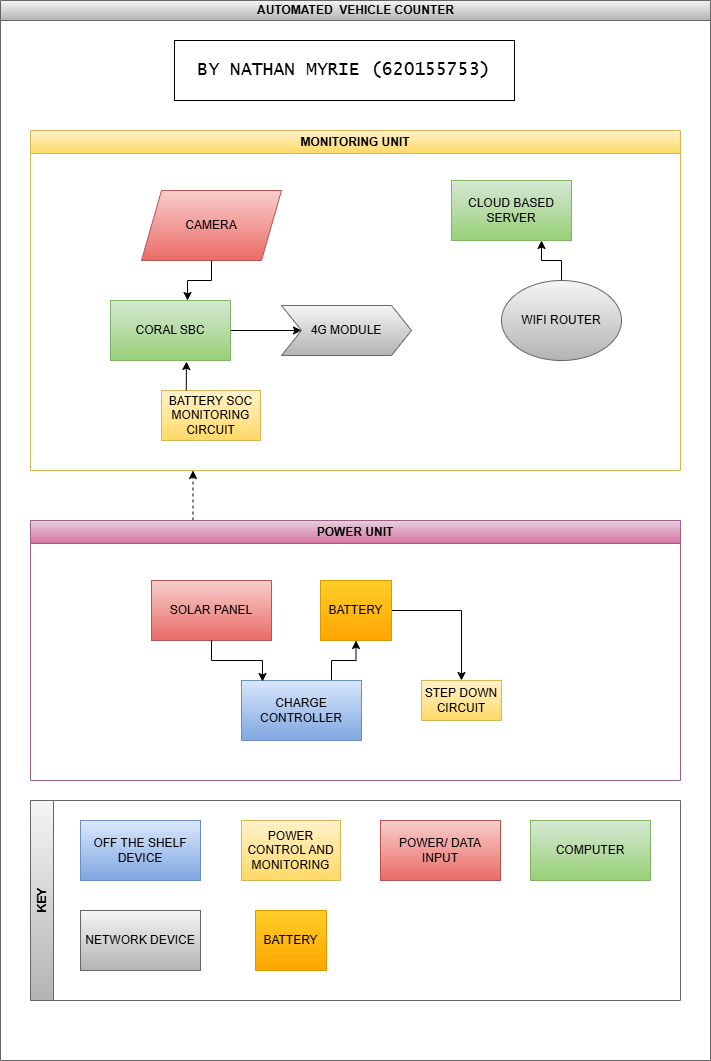

The diagram above was exported from draw.io. Its source (the exported page's mxGraphModel, read from the mxfile embedded in the PNG):
<mxGraphModel dx="864" dy="492" grid="1" gridSize="10" guides="1" tooltips="1" connect="1" arrows="1" fold="1" page="1" pageScale="1" pageWidth="827" pageHeight="1169" background="#ffffff" math="0" shadow="0">
  <root>
    <mxCell id="0" />
    <mxCell id="1" parent="0" />
    <mxCell id="dNxyNK7c78bLwvsdeMH5-11" value="AUTOMATED&amp;nbsp; VEHICLE COUNTER" style="swimlane;html=1;startSize=20;horizontal=1;containerType=tree;glass=0;fillColor=#f5f5f5;strokeColor=#666666;gradientColor=#b3b3b3;" parent="1" vertex="1">
      <mxGeometry x="70" y="50" width="710" height="1060" as="geometry" />
    </mxCell>
    <mxCell id="KH2dmFKL13_Q_JByAnSe-4" value="MONITORING UNIT" style="swimlane;whiteSpace=wrap;html=1;fillColor=#fff2cc;strokeColor=#d6b656;gradientColor=#ffd966;" parent="dNxyNK7c78bLwvsdeMH5-11" vertex="1">
      <mxGeometry x="30" y="130" width="650" height="340" as="geometry" />
    </mxCell>
    <mxCell id="KH2dmFKL13_Q_JByAnSe-7" value="CAMERA" style="shape=parallelogram;perimeter=parallelogramPerimeter;whiteSpace=wrap;html=1;fixedSize=1;fillColor=#f8cecc;strokeColor=#b85450;gradientColor=#ea6b66;" parent="KH2dmFKL13_Q_JByAnSe-4" vertex="1">
      <mxGeometry x="111" y="60" width="140" height="70" as="geometry" />
    </mxCell>
    <mxCell id="KH2dmFKL13_Q_JByAnSe-39" style="edgeStyle=orthogonalEdgeStyle;rounded=0;orthogonalLoop=1;jettySize=auto;html=1;exitX=1;exitY=0.5;exitDx=0;exitDy=0;" parent="KH2dmFKL13_Q_JByAnSe-4" source="KH2dmFKL13_Q_JByAnSe-8" target="KH2dmFKL13_Q_JByAnSe-29" edge="1">
      <mxGeometry relative="1" as="geometry" />
    </mxCell>
    <mxCell id="KH2dmFKL13_Q_JByAnSe-8" value="CORAL SBC" style="rounded=0;whiteSpace=wrap;html=1;fillColor=#d5e8d4;strokeColor=#82b366;gradientColor=#97d077;" parent="KH2dmFKL13_Q_JByAnSe-4" vertex="1">
      <mxGeometry x="80" y="170" width="120" height="60" as="geometry" />
    </mxCell>
    <mxCell id="KH2dmFKL13_Q_JByAnSe-9" value="CLOUD BASED SERVER" style="rounded=0;whiteSpace=wrap;html=1;fillColor=#d5e8d4;strokeColor=#82b366;gradientColor=#97d077;" parent="KH2dmFKL13_Q_JByAnSe-4" vertex="1">
      <mxGeometry x="421" y="50" width="120" height="60" as="geometry" />
    </mxCell>
    <mxCell id="KH2dmFKL13_Q_JByAnSe-21" style="edgeStyle=orthogonalEdgeStyle;rounded=0;orthogonalLoop=1;jettySize=auto;html=1;entryX=0.75;entryY=1;entryDx=0;entryDy=0;" parent="KH2dmFKL13_Q_JByAnSe-4" source="KH2dmFKL13_Q_JByAnSe-14" target="KH2dmFKL13_Q_JByAnSe-9" edge="1">
      <mxGeometry relative="1" as="geometry" />
    </mxCell>
    <mxCell id="KH2dmFKL13_Q_JByAnSe-14" value="WIFI ROUTER" style="ellipse;whiteSpace=wrap;html=1;fillColor=#f5f5f5;gradientColor=#b3b3b3;strokeColor=#666666;" parent="KH2dmFKL13_Q_JByAnSe-4" vertex="1">
      <mxGeometry x="471" y="150" width="120" height="80" as="geometry" />
    </mxCell>
    <mxCell id="KH2dmFKL13_Q_JByAnSe-17" style="edgeStyle=orthogonalEdgeStyle;rounded=0;orthogonalLoop=1;jettySize=auto;html=1;exitX=0.5;exitY=1;exitDx=0;exitDy=0;entryX=0.642;entryY=0;entryDx=0;entryDy=0;entryPerimeter=0;" parent="KH2dmFKL13_Q_JByAnSe-4" source="KH2dmFKL13_Q_JByAnSe-7" target="KH2dmFKL13_Q_JByAnSe-8" edge="1">
      <mxGeometry relative="1" as="geometry" />
    </mxCell>
    <mxCell id="KH2dmFKL13_Q_JByAnSe-29" value="4G MODULE" style="shape=step;perimeter=stepPerimeter;whiteSpace=wrap;html=1;fixedSize=1;fillColor=#f5f5f5;gradientColor=#b3b3b3;strokeColor=#666666;" parent="KH2dmFKL13_Q_JByAnSe-4" vertex="1">
      <mxGeometry x="251" y="175" width="130" height="50" as="geometry" />
    </mxCell>
    <mxCell id="KH2dmFKL13_Q_JByAnSe-41" value="BATTERY SOC MONITORING CIRCUIT" style="rounded=0;whiteSpace=wrap;html=1;fillColor=#fff2cc;gradientColor=#ffd966;strokeColor=#d6b656;" parent="KH2dmFKL13_Q_JByAnSe-4" vertex="1">
      <mxGeometry x="131" y="260" width="99" height="50" as="geometry" />
    </mxCell>
    <mxCell id="KH2dmFKL13_Q_JByAnSe-42" style="edgeStyle=orthogonalEdgeStyle;rounded=0;orthogonalLoop=1;jettySize=auto;html=1;exitX=0.25;exitY=0;exitDx=0;exitDy=0;entryX=0.633;entryY=1.017;entryDx=0;entryDy=0;entryPerimeter=0;" parent="KH2dmFKL13_Q_JByAnSe-4" source="KH2dmFKL13_Q_JByAnSe-41" target="KH2dmFKL13_Q_JByAnSe-8" edge="1">
      <mxGeometry relative="1" as="geometry" />
    </mxCell>
    <mxCell id="KH2dmFKL13_Q_JByAnSe-36" style="edgeStyle=orthogonalEdgeStyle;rounded=0;orthogonalLoop=1;jettySize=auto;html=1;exitX=0.25;exitY=0;exitDx=0;exitDy=0;entryX=0.25;entryY=1;entryDx=0;entryDy=0;dashed=1;" parent="dNxyNK7c78bLwvsdeMH5-11" source="KH2dmFKL13_Q_JByAnSe-5" target="KH2dmFKL13_Q_JByAnSe-4" edge="1">
      <mxGeometry relative="1" as="geometry" />
    </mxCell>
    <mxCell id="KH2dmFKL13_Q_JByAnSe-5" value="POWER UNIT" style="swimlane;whiteSpace=wrap;html=1;fillColor=#e6d0de;strokeColor=#996185;gradientColor=#d5739d;startSize=23;" parent="dNxyNK7c78bLwvsdeMH5-11" vertex="1">
      <mxGeometry x="30" y="520" width="650" height="260" as="geometry" />
    </mxCell>
    <mxCell id="KH2dmFKL13_Q_JByAnSe-10" value="SOLAR PANEL" style="rounded=0;whiteSpace=wrap;html=1;fillColor=#f8cecc;strokeColor=#b85450;gradientColor=#ea6b66;" parent="KH2dmFKL13_Q_JByAnSe-5" vertex="1">
      <mxGeometry x="121" y="60" width="120" height="60" as="geometry" />
    </mxCell>
    <mxCell id="KH2dmFKL13_Q_JByAnSe-24" style="edgeStyle=orthogonalEdgeStyle;rounded=0;orthogonalLoop=1;jettySize=auto;html=1;exitX=1;exitY=0.5;exitDx=0;exitDy=0;entryX=0.5;entryY=0;entryDx=0;entryDy=0;" parent="KH2dmFKL13_Q_JByAnSe-5" source="KH2dmFKL13_Q_JByAnSe-11" target="KH2dmFKL13_Q_JByAnSe-13" edge="1">
      <mxGeometry relative="1" as="geometry" />
    </mxCell>
    <mxCell id="KH2dmFKL13_Q_JByAnSe-11" value="BATTERY" style="rounded=0;whiteSpace=wrap;html=1;fillColor=#ffcd28;strokeColor=#d79b00;gradientColor=#ffa500;" parent="KH2dmFKL13_Q_JByAnSe-5" vertex="1">
      <mxGeometry x="290" y="60" width="71" height="60" as="geometry" />
    </mxCell>
    <mxCell id="KH2dmFKL13_Q_JByAnSe-23" style="edgeStyle=orthogonalEdgeStyle;rounded=0;orthogonalLoop=1;jettySize=auto;html=1;exitX=0.75;exitY=0;exitDx=0;exitDy=0;" parent="KH2dmFKL13_Q_JByAnSe-5" source="KH2dmFKL13_Q_JByAnSe-12" target="KH2dmFKL13_Q_JByAnSe-11" edge="1">
      <mxGeometry relative="1" as="geometry" />
    </mxCell>
    <mxCell id="KH2dmFKL13_Q_JByAnSe-12" value="CHARGE CONTROLLER" style="rounded=0;whiteSpace=wrap;html=1;fillColor=#dae8fc;gradientColor=#7ea6e0;strokeColor=#6c8ebf;" parent="KH2dmFKL13_Q_JByAnSe-5" vertex="1">
      <mxGeometry x="211" y="160" width="120" height="60" as="geometry" />
    </mxCell>
    <mxCell id="KH2dmFKL13_Q_JByAnSe-13" value="STEP DOWN CIRCUIT" style="rounded=0;whiteSpace=wrap;html=1;fillColor=#fff2cc;gradientColor=#ffd966;strokeColor=#d6b656;" parent="KH2dmFKL13_Q_JByAnSe-5" vertex="1">
      <mxGeometry x="391" y="160" width="80" height="40" as="geometry" />
    </mxCell>
    <mxCell id="KH2dmFKL13_Q_JByAnSe-22" style="edgeStyle=orthogonalEdgeStyle;rounded=0;orthogonalLoop=1;jettySize=auto;html=1;exitX=0.5;exitY=1;exitDx=0;exitDy=0;entryX=0.175;entryY=0.017;entryDx=0;entryDy=0;entryPerimeter=0;" parent="KH2dmFKL13_Q_JByAnSe-5" source="KH2dmFKL13_Q_JByAnSe-10" target="KH2dmFKL13_Q_JByAnSe-12" edge="1">
      <mxGeometry relative="1" as="geometry" />
    </mxCell>
    <mxCell id="KH2dmFKL13_Q_JByAnSe-44" value="&lt;font face=&quot;Lucida Console&quot; style=&quot;font-size: 18px;&quot;&gt;BY NATHAN MYRIE (620155753)&lt;/font&gt;" style="rounded=0;whiteSpace=wrap;html=1;" parent="dNxyNK7c78bLwvsdeMH5-11" vertex="1">
      <mxGeometry x="174" y="40" width="340" height="60" as="geometry" />
    </mxCell>
    <mxCell id="KH2dmFKL13_Q_JByAnSe-46" value="KEY" style="swimlane;horizontal=0;whiteSpace=wrap;html=1;fillColor=#f5f5f5;gradientColor=#b3b3b3;strokeColor=#666666;" parent="dNxyNK7c78bLwvsdeMH5-11" vertex="1">
      <mxGeometry x="30" y="800" width="650" height="200" as="geometry" />
    </mxCell>
    <mxCell id="KH2dmFKL13_Q_JByAnSe-49" value="OFF THE SHELF DEVICE" style="rounded=0;whiteSpace=wrap;html=1;fillColor=#dae8fc;gradientColor=#7ea6e0;strokeColor=#6c8ebf;" parent="KH2dmFKL13_Q_JByAnSe-46" vertex="1">
      <mxGeometry x="50" y="20" width="120" height="60" as="geometry" />
    </mxCell>
    <mxCell id="KH2dmFKL13_Q_JByAnSe-50" value="POWER CONTROL AND MONITORING " style="rounded=0;whiteSpace=wrap;html=1;fillColor=#fff2cc;gradientColor=#ffd966;strokeColor=#d6b656;" parent="KH2dmFKL13_Q_JByAnSe-46" vertex="1">
      <mxGeometry x="211" y="20" width="99" height="60" as="geometry" />
    </mxCell>
    <mxCell id="KH2dmFKL13_Q_JByAnSe-51" value="POWER/ DATA INPUT" style="rounded=0;whiteSpace=wrap;html=1;fillColor=#f8cecc;strokeColor=#b85450;gradientColor=#ea6b66;" parent="KH2dmFKL13_Q_JByAnSe-46" vertex="1">
      <mxGeometry x="350" y="20" width="120" height="60" as="geometry" />
    </mxCell>
    <mxCell id="KH2dmFKL13_Q_JByAnSe-52" value="COMPUTER" style="rounded=0;whiteSpace=wrap;html=1;fillColor=#d5e8d4;strokeColor=#82b366;gradientColor=#97d077;" parent="KH2dmFKL13_Q_JByAnSe-46" vertex="1">
      <mxGeometry x="500" y="20" width="120" height="60" as="geometry" />
    </mxCell>
    <mxCell id="KH2dmFKL13_Q_JByAnSe-53" value="NETWORK DEVICE" style="rounded=0;whiteSpace=wrap;html=1;fillColor=#f5f5f5;gradientColor=#b3b3b3;strokeColor=#666666;" parent="KH2dmFKL13_Q_JByAnSe-46" vertex="1">
      <mxGeometry x="50" y="110" width="120" height="60" as="geometry" />
    </mxCell>
    <mxCell id="KH2dmFKL13_Q_JByAnSe-54" value="BATTERY" style="rounded=0;whiteSpace=wrap;html=1;fillColor=#ffcd28;strokeColor=#d79b00;gradientColor=#ffa500;" parent="KH2dmFKL13_Q_JByAnSe-46" vertex="1">
      <mxGeometry x="225" y="110" width="71" height="60" as="geometry" />
    </mxCell>
  </root>
</mxGraphModel>